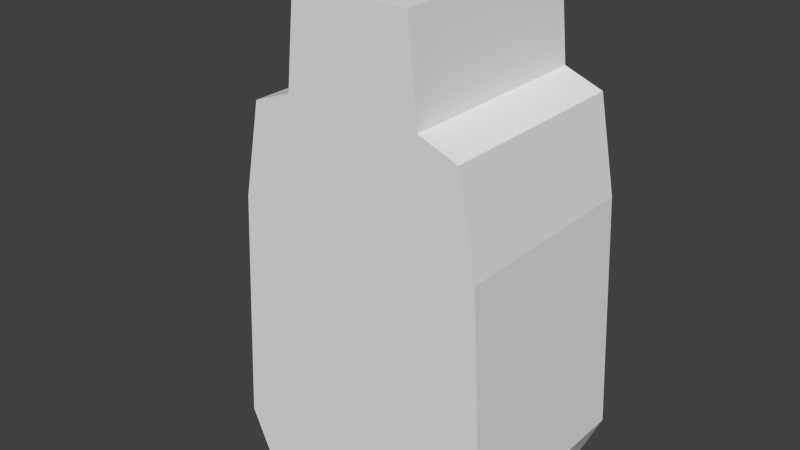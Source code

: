 # Source: bus_seat.blend  (saved by Blender 2.75.0; exported with 4.5.12 LTS)
import bpy
from mathutils import Matrix  # noqa: F401  (used for matrix-valued properties, if any)

bpy.ops.wm.read_factory_settings(use_empty=True)
scene = bpy.context.scene
scene.name = 'Scene'

# ---- collections
col_collection_1 = bpy.data.collections.new('Collection 1'); scene.collection.children.link(col_collection_1)

# ---- world
world_world = bpy.data.worlds.new('World'); scene.world = world_world
world_world.color = (0.05088, 0.05088, 0.05088)
world_world.use_sun_shadow = False
world_world.sun_shadow_jitter_overblur = 0.0
world_world.cycles.sampling_method = 'MANUAL'
world_world.cycles.sample_map_resolution = 256

# ---- meshes
me_cube_008 = bpy.data.meshes.new('Cube.008')
me_cube_008.from_pydata([(-1.145, -1.0, -2.839), (-0.6585, -1.0, 1.0), (-1.145, 1.0, -2.839), (-0.6585, 1.0, 1.0), (0.0, 1.0, 1.0), (0.0, 1.0, -2.839), (0.0, -1.0, 1.0), (0.0, -1.0, -2.839), (-0.5632, -1.0, 1.914), (-0.5632, 1.0, 1.914), (0.0, -1.0, 1.914), (0.0, 1.0, 1.914), (-1.039, -1.0, 0.8553), (-1.039, 1.0, 0.8553), (0.0, -1.0, 0.9701), (0.0, 1.0, 0.9701), (-0.6109, -1.0, 1.457), (-0.6109, 1.0, 1.457), (0.0, 1.0, 1.457), (0.0, -1.0, 1.457), (-1.218, 1.0, -0.07233), (0.0, -1.0, -0.01496), (0.0, 1.0, -0.01496), (-1.218, -1.0, -0.07233), (-1.345, 1.0, -2.393), (0.0, -1.0, -2.384), (0.0, 1.0, -2.384), (-1.345, -1.0, -2.393)], [], [(27, 24, 2, 0), (25, 27, 0, 7), (17, 16, 8, 9), (0, 2, 5, 7), (24, 26, 5, 2), (10, 11, 9, 8), (19, 18, 11, 10), (18, 17, 9, 11), (16, 19, 10, 8), (3, 4, 15, 13), (6, 1, 12, 14), (1, 3, 13, 12), (1, 6, 19, 16), (4, 3, 17, 18), (6, 4, 18, 19), (3, 1, 16, 17), (13, 15, 22, 20), (14, 12, 23, 21), (12, 13, 20, 23), (20, 22, 26, 24), (21, 23, 27, 25), (23, 20, 24, 27)])
me_cube_008.use_remesh_preserve_volume = False
me_cube_008.use_remesh_preserve_attributes = False
me_cube_008.use_mirror_vertex_groups = False
me_cube_008.update()
me_cube_007 = bpy.data.meshes.new('Cube.007')
me_cube_007.from_pydata([], [], [])
me_cube_007.use_remesh_preserve_volume = False
me_cube_007.use_remesh_preserve_attributes = False
me_cube_007.use_mirror_vertex_groups = False
me_cube_007.update()

# ---- objects
ob_cube_001 = bpy.data.objects.new('Cube.001', me_cube_008)
ob_cube = bpy.data.objects.new('Cube', me_cube_007)

# ---- transforms, parenting, visibility, modifiers, constraints
ob_cube_001.location = (3.158, 3.174, 1.447)
ob_cube_001.lineart.crease_threshold = 0.0
_m = ob_cube_001.modifiers.new('Mirror', 'MIRROR')
ob_cube.location = (1.138, 3.222, 1.362)
ob_cube.scale = (1.0, 1.0, 1.998)
ob_cube.lineart.crease_threshold = 0.0

# ---- collection membership
col_collection_1.objects.link(ob_cube_001)
col_collection_1.objects.link(ob_cube)

# ---- scene / render settings (as saved in the file)
scene.frame_start = 1; scene.frame_end = 250; scene.frame_set(12)
scene.render.engine = 'BLENDER_EEVEE_NEXT'
scene.render.resolution_percentage = 50
scene.render.dither_intensity = 0.0
scene.cycles.use_denoising = False
scene.cycles.samples = 10
scene.cycles.sampling_pattern = 'TABULATED_SOBOL'
scene.cycles.light_sampling_threshold = 0.0
scene.cycles.use_adaptive_sampling = False
scene.cycles.use_light_tree = False
scene.cycles.blur_glossy = 0.0
scene.cycles.pixel_filter_type = 'GAUSSIAN'
scene.cycles.sample_clamp_indirect = 0.0
scene.view_settings.view_transform = 'Standard'
bpy.context.view_layer.update()

# ---- added for rendering (the .blend has no active camera and no usable light): camera, sun
cam_auto = bpy.data.cameras.new('AutoCamera')
cam_auto.lens = 50.0
cam_auto.sensor_width = 36.0
cam_auto.clip_end = 1000.0
ob_auto_camera = bpy.data.objects.new('AutoCamera', cam_auto)
scene.collection.objects.link(ob_auto_camera)
ob_auto_camera.location = (8.51717, -3.66258, 5.54252)
ob_auto_camera.rotation_euler = (1.09748, -7.21219e-08, 0.694738)
scene.camera = ob_auto_camera
light_auto_sun = bpy.data.lights.new('AutoSun', 'SUN')
light_auto_sun.energy = 3.0
light_auto_sun.angle = 0.0523599
ob_auto_sun = bpy.data.objects.new('AutoSun', light_auto_sun)
scene.collection.objects.link(ob_auto_sun)
ob_auto_sun.rotation_euler = (0.872665, 0.174533, 0.523599)
bpy.context.view_layer.update()
